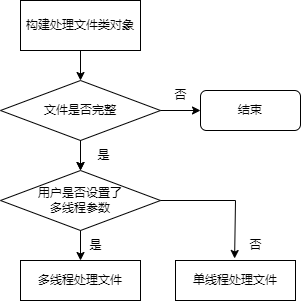

The diagram above was exported from draw.io. Its source (the exported page's mxGraphModel, read from the mxfile embedded in the PNG):
<mxGraphModel dx="766" dy="462" grid="1" gridSize="10" guides="1" tooltips="1" connect="1" arrows="1" fold="1" page="1" pageScale="1" pageWidth="827" pageHeight="1169" math="0" shadow="0">
  <root>
    <mxCell id="0" />
    <mxCell id="1" parent="0" />
    <mxCell id="8tvyvOjqInd1r6sDBBmb-8" value="文件是否完整" style="rhombus;whiteSpace=wrap;html=1;" vertex="1" parent="1">
      <mxGeometry x="425" y="650" width="160" height="60" as="geometry" />
    </mxCell>
    <mxCell id="8tvyvOjqInd1r6sDBBmb-9" value="" style="endArrow=classic;html=1;rounded=0;exitX=0.5;exitY=1;exitDx=0;exitDy=0;entryX=0.5;entryY=0;entryDx=0;entryDy=0;" edge="1" parent="1" source="8tvyvOjqInd1r6sDBBmb-10" target="8tvyvOjqInd1r6sDBBmb-8">
      <mxGeometry width="50" height="50" relative="1" as="geometry">
        <mxPoint x="505" y="630" as="sourcePoint" />
        <mxPoint x="680" y="540" as="targetPoint" />
      </mxGeometry>
    </mxCell>
    <mxCell id="8tvyvOjqInd1r6sDBBmb-10" value="构建处理文件类对象" style="rounded=0;whiteSpace=wrap;html=1;" vertex="1" parent="1">
      <mxGeometry x="445" y="570" width="120" height="50" as="geometry" />
    </mxCell>
    <mxCell id="8tvyvOjqInd1r6sDBBmb-12" value="" style="endArrow=classic;html=1;rounded=0;exitX=0.5;exitY=1;exitDx=0;exitDy=0;" edge="1" parent="1" source="8tvyvOjqInd1r6sDBBmb-8">
      <mxGeometry width="50" height="50" relative="1" as="geometry">
        <mxPoint x="502.26" y="730" as="sourcePoint" />
        <mxPoint x="505" y="740" as="targetPoint" />
      </mxGeometry>
    </mxCell>
    <mxCell id="8tvyvOjqInd1r6sDBBmb-13" value="是" style="text;html=1;align=center;verticalAlign=middle;resizable=0;points=[];autosize=1;strokeColor=none;fillColor=none;" vertex="1" parent="1">
      <mxGeometry x="507.5" y="710" width="40" height="30" as="geometry" />
    </mxCell>
    <mxCell id="8tvyvOjqInd1r6sDBBmb-15" value="否" style="text;html=1;align=center;verticalAlign=middle;resizable=0;points=[];autosize=1;strokeColor=none;fillColor=none;" vertex="1" parent="1">
      <mxGeometry x="585" y="650" width="40" height="30" as="geometry" />
    </mxCell>
    <mxCell id="8tvyvOjqInd1r6sDBBmb-20" value="结束" style="rounded=1;whiteSpace=wrap;html=1;" vertex="1" parent="1">
      <mxGeometry x="625" y="660" width="100" height="40" as="geometry" />
    </mxCell>
    <mxCell id="8tvyvOjqInd1r6sDBBmb-22" value="" style="endArrow=classic;html=1;rounded=0;exitX=1;exitY=0.5;exitDx=0;exitDy=0;" edge="1" parent="1" source="8tvyvOjqInd1r6sDBBmb-8" target="8tvyvOjqInd1r6sDBBmb-20">
      <mxGeometry width="50" height="50" relative="1" as="geometry">
        <mxPoint x="420" y="640" as="sourcePoint" />
        <mxPoint x="470" y="590" as="targetPoint" />
      </mxGeometry>
    </mxCell>
    <mxCell id="8tvyvOjqInd1r6sDBBmb-24" value="用户是否设置了&lt;br style=&quot;border-color: var(--border-color);&quot;&gt;&lt;span style=&quot;border-color: var(--border-color);&quot;&gt;多线程参数&lt;/span&gt;" style="rhombus;whiteSpace=wrap;html=1;" vertex="1" parent="1">
      <mxGeometry x="425" y="740" width="160" height="60" as="geometry" />
    </mxCell>
    <mxCell id="8tvyvOjqInd1r6sDBBmb-25" value="" style="endArrow=classic;html=1;rounded=0;exitX=0.5;exitY=1;exitDx=0;exitDy=0;entryX=0.5;entryY=0;entryDx=0;entryDy=0;" edge="1" parent="1" target="8tvyvOjqInd1r6sDBBmb-24">
      <mxGeometry width="50" height="50" relative="1" as="geometry">
        <mxPoint x="505" y="710" as="sourcePoint" />
        <mxPoint x="680" y="630" as="targetPoint" />
      </mxGeometry>
    </mxCell>
    <mxCell id="8tvyvOjqInd1r6sDBBmb-26" value="多线程处理文件" style="rounded=0;whiteSpace=wrap;html=1;" vertex="1" parent="1">
      <mxGeometry x="445" y="830" width="120" height="40" as="geometry" />
    </mxCell>
    <mxCell id="8tvyvOjqInd1r6sDBBmb-27" value="" style="endArrow=classic;html=1;rounded=0;exitX=0.5;exitY=1;exitDx=0;exitDy=0;" edge="1" parent="1" source="8tvyvOjqInd1r6sDBBmb-24">
      <mxGeometry width="50" height="50" relative="1" as="geometry">
        <mxPoint x="504.76" y="810" as="sourcePoint" />
        <mxPoint x="505" y="830" as="targetPoint" />
      </mxGeometry>
    </mxCell>
    <mxCell id="8tvyvOjqInd1r6sDBBmb-28" value="是" style="text;html=1;align=center;verticalAlign=middle;resizable=0;points=[];autosize=1;strokeColor=none;fillColor=none;" vertex="1" parent="1">
      <mxGeometry x="500" y="800" width="40" height="30" as="geometry" />
    </mxCell>
    <mxCell id="8tvyvOjqInd1r6sDBBmb-29" value="" style="endArrow=classic;html=1;rounded=0;exitX=1;exitY=0.5;exitDx=0;exitDy=0;entryX=0.394;entryY=-0.05;entryDx=0;entryDy=0;entryPerimeter=0;" edge="1" parent="1" source="8tvyvOjqInd1r6sDBBmb-24">
      <mxGeometry width="50" height="50" relative="1" as="geometry">
        <mxPoint x="590" y="750" as="sourcePoint" />
        <mxPoint x="659.1000000000001" y="828" as="targetPoint" />
        <Array as="points">
          <mxPoint x="660" y="770" />
        </Array>
      </mxGeometry>
    </mxCell>
    <mxCell id="8tvyvOjqInd1r6sDBBmb-30" value="否" style="text;html=1;align=center;verticalAlign=middle;resizable=0;points=[];autosize=1;strokeColor=none;fillColor=none;" vertex="1" parent="1">
      <mxGeometry x="660" y="800" width="40" height="30" as="geometry" />
    </mxCell>
    <mxCell id="8tvyvOjqInd1r6sDBBmb-32" value="单线程处理文件" style="rounded=0;whiteSpace=wrap;html=1;" vertex="1" parent="1">
      <mxGeometry x="600" y="830" width="120" height="40" as="geometry" />
    </mxCell>
  </root>
</mxGraphModel>